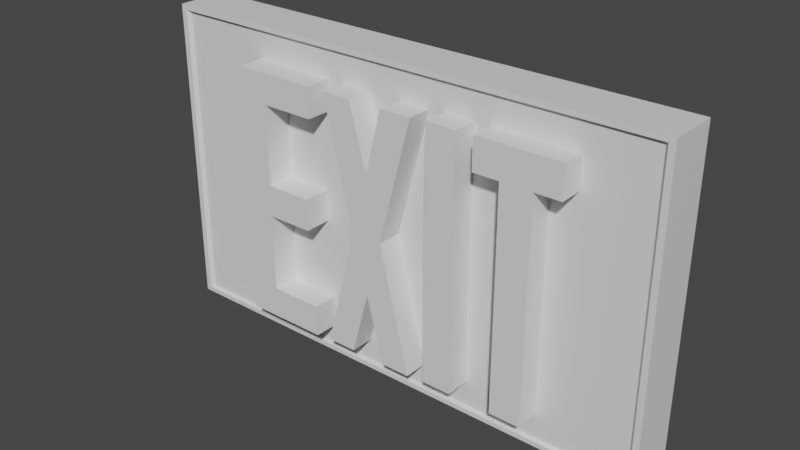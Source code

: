 # Source: exitSign.blend  (saved by Blender 3.5.10; exported with 4.5.12 LTS)
import bpy
from mathutils import Matrix  # noqa: F401  (used for matrix-valued properties, if any)

bpy.ops.wm.read_factory_settings(use_empty=True)
scene = bpy.context.scene
scene.name = 'Scene'

# ---- collections
col_collection = bpy.data.collections.new('Collection'); scene.collection.children.link(col_collection)

# ---- materials (node trees are filled in below, after node groups)
mat_letter_material = bpy.data.materials.new('Letter Material')
mat_letter_material.use_transparent_shadow = False
mat_sign_material = bpy.data.materials.new('Sign Material')
mat_sign_material.use_transparent_shadow = False

# ---- node groups
ng_auto_smooth = bpy.data.node_groups.new('Auto Smooth', 'GeometryNodeTree')
_s = ng_auto_smooth.interface.new_socket(name='Geometry', in_out='OUTPUT', socket_type='NodeSocketGeometry')
_s = ng_auto_smooth.interface.new_socket(name='Geometry', in_out='INPUT', socket_type='NodeSocketGeometry')
_s = ng_auto_smooth.interface.new_socket(name='Angle', in_out='INPUT', socket_type='NodeSocketFloat')
_s.subtype = 'ANGLE'
_s.min_value = 0.0
_s.max_value = 3.142
ng_auto_smooth.is_modifier = True
_N = ng_auto_smooth.nodes; _L = ng_auto_smooth.links
n0 = _N.new('NodeGroupOutput'); n0.name = 'Group Output'; n0.location = (480, -100)
n1 = _N.new('NodeGroupInput'); n1.name = 'Group Input'; n1.location = (-420, -300)
n2 = _N.new('NodeGroupInput'); n2.name = 'Group Input.001'; n2.location = (-60, -100)
n3 = _N.new('GeometryNodeSetShadeSmooth'); n3.name = 'Set Shade Smooth'; n3.location = (120, -100)
n3.domain = 'EDGE'
n4 = _N.new('GeometryNodeSetShadeSmooth'); n4.name = 'Set Shade Smooth.001'; n4.location = (300, -100)
n5 = _N.new('GeometryNodeInputMeshEdgeAngle'); n5.name = 'Edge Angle'; n5.location = (-420, -220)
n6 = _N.new('GeometryNodeInputEdgeSmooth'); n6.name = 'Is Edge Smooth'; n6.location = (-60, -160)
n7 = _N.new('GeometryNodeInputShadeSmooth'); n7.name = 'Is Face Smooth'; n7.location = (-240, -340)
n8 = _N.new('FunctionNodeBooleanMath'); n8.name = 'Boolean Math'; n8.location = (-60, -220)
n9 = _N.new('FunctionNodeCompare'); n9.name = 'Compare'; n9.location = (-240, -180)
n9.operation = 'LESS_EQUAL'
_L.new(n5.outputs[0], n9.inputs[0])
_L.new(n4.outputs[0], n0.inputs[0])
_L.new(n1.outputs[1], n9.inputs[1])
_L.new(n9.outputs[0], n8.inputs[0])
_L.new(n7.outputs[0], n8.inputs[1])
_L.new(n2.outputs[0], n3.inputs[0])
_L.new(n6.outputs[0], n3.inputs[1])
_L.new(n3.outputs[0], n4.inputs[0])
_L.new(n8.outputs[0], n3.inputs[2])
n0.is_active_output = True

# ---- material node trees
mat_letter_material.use_nodes = True; mat_letter_material.node_tree.nodes.clear()
_N = mat_letter_material.node_tree.nodes; _L = mat_letter_material.node_tree.links
n0 = _N.new('ShaderNodeBsdfPrincipled'); n0.name = 'Principled BSDF'; n0.location = (10, 300)
n0.distribution = 'GGX'
n0.subsurface_method = 'RANDOM_WALK_SKIN'
n0.inputs[3].default_value = 1.45
n0.inputs[27].default_value = (0.0, 0.0, 0.0, 1.0)
n0.inputs[28].default_value = 1.0
n1 = _N.new('ShaderNodeOutputMaterial'); n1.name = 'Material Output'; n1.location = (300, 300)
_L.new(n0.outputs[0], n1.inputs[0])
n1.is_active_output = True
mat_sign_material.use_nodes = True; mat_sign_material.node_tree.nodes.clear()
_N = mat_sign_material.node_tree.nodes; _L = mat_sign_material.node_tree.links
n0 = _N.new('ShaderNodeBsdfPrincipled'); n0.name = 'Principled BSDF'; n0.location = (10, 300)
n0.distribution = 'GGX'
n0.subsurface_method = 'RANDOM_WALK_SKIN'
n0.inputs[3].default_value = 1.45
n0.inputs[27].default_value = (0.0, 0.0, 0.0, 1.0)
n0.inputs[28].default_value = 1.0
n1 = _N.new('ShaderNodeOutputMaterial'); n1.name = 'Material Output'; n1.location = (300, 300)
_L.new(n0.outputs[0], n1.inputs[0])
n1.is_active_output = True

# ---- world
world_world = bpy.data.worlds.new('World'); scene.world = world_world
world_world.use_nodes = True; world_world.node_tree.nodes.clear()
_N = world_world.node_tree.nodes; _L = world_world.node_tree.links
n0 = _N.new('ShaderNodeOutputWorld'); n0.name = 'World Output'; n0.location = (300, 300)
n1 = _N.new('ShaderNodeBackground'); n1.name = 'Background'; n1.location = (10, 300)
n1.inputs[0].default_value = (0.05088, 0.05088, 0.05088, 1.0)
_L.new(n1.outputs[0], n0.inputs[0])
n0.is_active_output = True
world_world.color = (0.05088, 0.05088, 0.05088)
world_world.use_sun_shadow = False
world_world.sun_shadow_jitter_overblur = 0.0

# ---- meshes
me_cube = bpy.data.meshes.new('Cube')
me_cube.from_pydata([(1.0, 1.0, 1.15), (0.153, -0.4285, 0.9069), (0.4915, -0.4868, -0.8776), (0.2108, -0.4695, -0.8745), (0.4915, -0.4868, 0.915), (0.2108, -0.4695, 0.9119), (1.0, 1.0, -1.097), (0.6113, -0.4868, -0.8776), (-0.2169, -0.4285, 0.9069), (0.6113, -0.4868, 0.915), (-0.6035, -0.4182, -0.8819), (0.3272, -0.4695, -0.8745), (0.4915, -0.4868, 0.6902), (0.6113, -0.4868, 0.6902), (0.3272, -0.4695, 0.9119), (0.9637, -0.8628, 1.102), (0.7122, -0.4868, 0.915), (-0.6035, -0.4182, 0.913), (0.7122, -0.4868, 0.6902), (0.9637, -0.8628, -1.05), (-1.0, 1.0, 1.15), (-0.03194, -0.4285, 0.4519), (0.3906, -0.4868, 0.915), (-0.03307, -0.4285, 0.009274), (-1.0, 1.0, -1.097), (0.3906, -0.4868, 0.6902), (-0.4858, -0.4182, -0.8819), (0.03081, -0.4285, 0.9069), (-0.9637, -0.8628, 1.102), (-0.9637, -0.8628, -1.05), (-0.1013, -0.4285, 0.9069), (-0.4858, -0.4182, 0.913), (0.02526, -0.4285, 0.009924), (-1.0, -1.0, -1.097), (-1.0, -1.0, 1.15), (-0.09592, -0.4285, 0.00779), (-0.6035, -0.4182, 0.6999), (1.0, -1.0, 1.15), (0.1467, -0.4285, -0.8812), (-0.4858, -0.4182, 0.6999), (1.0, -1.0, -1.097), (-0.2202, -0.4285, -0.8794), (-0.6035, -0.4182, 0.1279), (-0.9768, -1.0, -1.063), (-0.1035, -0.4285, -0.8794), (-0.4858, -0.4182, 0.1279), (-0.9768, -1.0, 1.115), (0.03324, -0.4285, -0.8812), (0.9768, -1.0, 1.115), (0.9768, -1.0, -1.063), (-0.6035, -0.4182, -0.09652), (-0.03512, -0.4285, -0.4069), (-0.4858, -0.4182, -0.09652), (-0.6035, -0.4182, -0.6575), (-0.4858, -0.4182, -0.6575), (-0.2774, -0.4182, 0.913), (-0.2774, -0.4182, 0.6999), (-0.3043, -0.4182, 0.1279), (-0.3043, -0.4182, -0.09652), (-0.274, -0.4182, -0.8819), (-0.274, -0.4182, -0.6575), (-0.6035, -0.8628, 0.6999), (-0.4858, -0.8628, 0.6999), (-0.6035, -0.8628, 0.913), (-0.2774, -0.8628, 0.913), (-0.2774, -0.8628, 0.6999), (-0.4858, -0.8628, 0.913), (-0.6035, -0.8628, -0.8819), (-0.6035, -0.8628, -0.6575), (-0.6035, -0.8628, -0.09652), (-0.4858, -0.8628, -0.8819), (-0.4858, -0.8628, -0.6575), (-0.6035, -0.8628, 0.1279), (-0.4858, -0.8628, -0.09652), (-0.4858, -0.8628, 0.1279), (-0.274, -0.8628, -0.8819), (-0.274, -0.8628, -0.6575), (-0.3043, -0.8628, -0.09652), (-0.3043, -0.8628, 0.1279), (-0.2169, -0.8628, 0.9069), (-0.09592, -0.8628, 0.00779), (-0.1013, -0.8628, 0.9069), (0.153, -0.8628, 0.9069), (0.02526, -0.8628, 0.009924), (-0.03194, -0.8628, 0.4519), (0.03081, -0.8628, 0.9069), (-0.03512, -0.8628, -0.4069), (-0.2202, -0.8628, -0.8794), (-0.1035, -0.8628, -0.8794), (0.1467, -0.8628, -0.8812), (0.03324, -0.8628, -0.8812), (0.3272, -0.8628, -0.8745), (0.2108, -0.8628, -0.8745), (0.2108, -0.8628, 0.9119), (0.3272, -0.8628, 0.9119), (0.3906, -0.8628, 0.6902), (0.6113, -0.8628, -0.8776), (0.4915, -0.8628, -0.8776), (0.3906, -0.8628, 0.915), (0.4915, -0.8628, 0.6902), (0.4915, -0.8628, 0.915), (0.6113, -0.8628, 0.6902), (0.6113, -0.8628, 0.915), (0.7122, -0.8628, 0.6902), (0.7122, -0.8628, 0.915)], [], [(0, 20, 34, 37), (61, 63, 28, 29, 67, 68, 69, 72), (93, 82, 83, 89, 92), (101, 96, 19, 15, 104, 103), (98, 94, 91, 97, 99, 95), (80, 79, 64, 65, 62, 74, 78, 77, 73, 71, 76, 75, 87), (33, 34, 20, 24), (24, 6, 40, 33), (6, 0, 37, 40), (24, 20, 0, 6), (43, 46, 34, 33), (48, 49, 40, 37), (46, 48, 37, 34), (49, 43, 33, 40), (29, 28, 46, 43), (15, 19, 49, 48), (28, 15, 48, 46), (19, 29, 43, 49), (36, 17, 63, 61), (36, 39, 31, 17), (39, 56, 55, 31), (70, 26, 10, 67), (63, 17, 31, 66), (39, 45, 74, 62), (42, 45, 39, 36), (42, 36, 61, 72), (50, 42, 72, 69), (50, 52, 45, 42), (52, 54, 71, 73), (53, 54, 52, 50), (53, 50, 69, 68), (10, 53, 68, 67), (10, 26, 54, 53), (26, 59, 60, 54), (55, 56, 65, 64), (66, 31, 55, 64), (65, 56, 39, 62), (57, 58, 77, 78), (74, 45, 57, 78), (77, 58, 52, 73), (52, 58, 57, 45), (60, 59, 75, 76), (71, 54, 60, 76), (75, 59, 26, 70), (83, 32, 38, 89), (21, 84, 81, 30), (79, 8, 30, 81), (89, 38, 47, 90), (85, 84, 21, 27), (85, 27, 1, 82), (51, 86, 90, 47), (88, 44, 41, 87), (32, 83, 82, 1), (87, 41, 35, 80), (88, 44, 51, 86), (27, 21, 23, 32, 1), (21, 30, 8, 35, 23), (44, 51, 23, 35, 41), (47, 38, 32, 23, 51), (92, 89, 90, 86, 88, 87, 75, 70, 67, 29, 19, 96, 97, 91), (3, 5, 93, 92), (3, 11, 14, 5), (14, 11, 91, 94), (91, 11, 3, 92), (93, 5, 14, 94), (12, 13, 9, 4), (13, 18, 16, 9), (96, 7, 2, 97), (100, 4, 9, 102), (13, 7, 96, 101), (2, 7, 13, 12), (2, 12, 99, 97), (16, 18, 103, 104), (102, 9, 16, 104), (103, 18, 13, 101), (95, 25, 22, 98), (99, 12, 25, 95), (98, 22, 4, 100), (4, 22, 25, 12), (63, 66, 64, 79, 81, 84, 85, 82, 94, 98, 100, 102, 104, 15, 28), (35, 8, 79, 80)])
me_cube.polygons.foreach_set('use_smooth', [1, 1, 1, 0, 1, 1, 1, 1, 1, 1, 1, 1, 1, 1, 1, 1, 1, 1, 0, 0, 0, 0, 0, 0, 0, 0, 0, 0, 0, 0, 0, 0, 0, 0, 0, 0, 0, 0, 0, 0, 0, 0, 0, 0, 0, 0, 0, 0, 0, 0, 0, 0, 0, 0, 0, 0, 0, 0, 0, 0, 0, 0, 0, 0, 0, 0, 0, 0, 0, 0, 0, 0, 0, 0, 0, 0, 0, 0, 0, 1, 0])
_uv = me_cube.uv_layers.new(name='UVMap')
_uv.uv.foreach_set('vector', [0.5945, 0.334, 0.8903, 0.334, 0.8903, 0.6298, 0.5945, 0.6298, 0.8914, 0.06003, 0.8914, 0.02851, 0.9447, 0.0005676, 0.9447, 0.3188, 0.8914, 0.294, 0.8914, 0.2608, 0.8914, 0.1778, 0.8914, 0.1446, 0.8823, 0.8962, 0.8737, 0.8954, 0.8548, 0.7628, 0.8728, 0.631, 0.8823, 0.632, 0.8914, 0.5913, 0.8914, 0.3595, 0.9435, 0.334, 0.9435, 0.6522, 0.9063, 0.6246, 0.9063, 0.5913, 0.9662, 0.9185, 0.9568, 0.9181, 0.9568, 0.6538, 0.9811, 0.6534, 0.9811, 0.8853, 0.9662, 0.8853, 0.1192, 0.8014, 0.1371, 0.6684, 0.146, 0.6675, 0.146, 0.699, 0.1768, 0.699, 0.1768, 0.7836, 0.15, 0.7836, 0.15, 0.8168, 0.1768, 0.8168, 0.1768, 0.8998, 0.1455, 0.8998, 0.1455, 0.9329, 0.1376, 0.9326, 0.2964, 0.0005676, 0.2964, 0.3329, 0.0005676, 0.3329, 0.0005676, 0.0005676, 0.5945, 0.0005676, 0.8903, 0.0005676, 0.8903, 0.2964, 0.5945, 0.2964, 0.5933, 0.0005676, 0.5933, 0.3329, 0.2975, 0.3329, 0.2975, 0.0005676, 0.0005676, 0.6663, 0.0005676, 0.334, 0.2964, 0.334, 0.2964, 0.6663, 0.301, 0.3391, 0.301, 0.6612, 0.2975, 0.6663, 0.2975, 0.334, 0.5899, 0.6612, 0.5899, 0.3391, 0.5933, 0.334, 0.5933, 0.6663, 0.301, 0.6612, 0.5899, 0.6612, 0.5933, 0.6663, 0.2975, 0.6663, 0.5899, 0.3391, 0.301, 0.3391, 0.2975, 0.334, 0.5933, 0.334, 0.9458, 0.3207, 0.9458, 0.002507, 0.9662, 0.0005676, 0.9662, 0.3227, 0.9458, 0.644, 0.9458, 0.3257, 0.9662, 0.3238, 0.9662, 0.6459, 0.9877, 0.002507, 0.9877, 0.2876, 0.9673, 0.2895, 0.9673, 0.0005676, 0.9673, 0.5776, 0.9673, 0.2926, 0.9877, 0.2906, 0.9877, 0.5796, 0.8537, 0.8649, 0.8537, 0.8964, 0.7879, 0.8964, 0.7879, 0.8649, 0.2826, 0.699, 0.2651, 0.699, 0.2651, 0.6675, 0.2826, 0.6675, 0.2651, 0.699, 0.2343, 0.699, 0.2343, 0.6675, 0.2651, 0.6675, 0.6258, 0.9829, 0.6258, 0.9172, 0.6432, 0.9172, 0.6432, 0.9829, 0.7386, 0.9829, 0.7386, 0.9172, 0.756, 0.9172, 0.756, 0.9829, 0.8548, 0.9819, 0.8548, 0.8973, 0.9206, 0.8973, 0.9206, 0.9819, 0.2826, 0.7836, 0.2651, 0.7836, 0.2651, 0.699, 0.2826, 0.699, 0.8537, 0.7803, 0.8537, 0.8649, 0.7879, 0.8649, 0.7879, 0.7803, 0.8537, 0.7471, 0.8537, 0.7803, 0.7879, 0.7803, 0.7879, 0.7471, 0.2826, 0.8168, 0.2651, 0.8168, 0.2651, 0.7836, 0.2826, 0.7836, 0.8834, 0.8962, 0.8834, 0.8132, 0.9492, 0.8132, 0.9492, 0.8962, 0.2826, 0.8998, 0.2651, 0.8998, 0.2651, 0.8168, 0.2826, 0.8168, 0.8537, 0.6642, 0.8537, 0.7471, 0.7879, 0.7471, 0.7879, 0.6642, 0.8537, 0.631, 0.8537, 0.6642, 0.7879, 0.6642, 0.7879, 0.631, 0.2826, 0.9329, 0.2651, 0.9329, 0.2651, 0.8998, 0.2826, 0.8998, 0.2651, 0.9329, 0.2338, 0.9329, 0.2338, 0.8998, 0.2651, 0.8998, 0.6443, 0.9172, 0.6758, 0.9172, 0.6758, 0.9829, 0.6443, 0.9829, 0.756, 0.9829, 0.756, 0.9172, 0.7868, 0.9172, 0.7868, 0.9829, 0.9673, 0.6465, 0.9673, 0.5807, 0.9982, 0.5807, 0.9982, 0.6465, 0.9217, 0.8973, 0.9549, 0.8973, 0.9549, 0.9631, 0.9217, 0.9631, 0.178, 0.9989, 0.178, 0.9331, 0.2048, 0.9331, 0.2048, 0.9989, 0.1105, 0.9328, 0.1105, 0.9986, 0.08365, 0.9986, 0.08365, 0.9328, 0.2651, 0.8168, 0.2383, 0.8168, 0.2383, 0.7836, 0.2651, 0.7836, 0.3491, 0.9005, 0.3822, 0.9005, 0.3822, 0.9662, 0.3491, 0.9662, 0.9881, 0.9197, 0.9881, 0.9854, 0.9568, 0.9854, 0.9568, 0.9197, 0.5945, 0.9829, 0.5945, 0.9172, 0.6258, 0.9172, 0.6258, 0.9829, 0.5755, 0.9356, 0.5112, 0.9356, 0.5112, 0.8026, 0.5755, 0.8026, 0.5101, 0.8709, 0.4459, 0.8709, 0.4459, 0.8028, 0.5101, 0.8028, 0.4156, 0.998, 0.4156, 0.9337, 0.4327, 0.9337, 0.4327, 0.998, 0.136, 0.9341, 0.136, 0.9983, 0.1192, 0.9983, 0.1192, 0.9341, 0.4459, 0.9399, 0.4459, 0.872, 0.5101, 0.872, 0.5101, 0.9399, 0.224, 0.9331, 0.224, 0.9973, 0.206, 0.9973, 0.206, 0.9331, 0.7879, 0.8976, 0.8522, 0.8976, 0.8522, 0.9685, 0.7879, 0.9685, 0.4145, 0.9337, 0.4145, 0.998, 0.3972, 0.998, 0.3972, 0.9337, 0.5755, 0.8015, 0.5112, 0.8015, 0.5112, 0.6675, 0.5755, 0.6675, 0.9556, 0.7859, 0.8914, 0.7859, 0.8914, 0.6534, 0.9556, 0.6534, 0.3479, 0.9711, 0.2837, 0.9711, 0.2837, 0.9005, 0.3479, 0.9005, 0.196, 0.6675, 0.2052, 0.7348, 0.2052, 0.8003, 0.1966, 0.8002, 0.178, 0.6675, 0.2052, 0.7348, 0.2156, 0.6675, 0.2327, 0.6676, 0.2145, 0.8005, 0.2052, 0.8003, 0.2154, 0.9317, 0.2054, 0.8618, 0.2052, 0.8003, 0.2145, 0.8005, 0.2327, 0.9318, 0.1952, 0.932, 0.1784, 0.9319, 0.1966, 0.8002, 0.2052, 0.8003, 0.2054, 0.8618, 0.7609, 0.8047, 0.7619, 0.7952, 0.7619, 0.7784, 0.6917, 0.7683, 0.7616, 0.7582, 0.7616, 0.7409, 0.762, 0.733, 0.762, 0.7016, 0.762, 0.6842, 0.7868, 0.631, 0.7868, 0.916, 0.7614, 0.8639, 0.7614, 0.8462, 0.7609, 0.8219, 0.118, 0.6675, 0.118, 0.9317, 0.05987, 0.9317, 0.05987, 0.6675, 0.9994, 0.9176, 0.9822, 0.9176, 0.9822, 0.6534, 0.9994, 0.6534, 0.0005676, 0.9317, 0.0005676, 0.6675, 0.05873, 0.6675, 0.05873, 0.9317, 0.1554, 0.9922, 0.1554, 0.9341, 0.1727, 0.9341, 0.1727, 0.9922, 0.1543, 0.9341, 0.1543, 0.9922, 0.1371, 0.9922, 0.1371, 0.9341, 0.4121, 0.8993, 0.4298, 0.8993, 0.4298, 0.9326, 0.4121, 0.9326, 0.4298, 0.8993, 0.4447, 0.8993, 0.4447, 0.9326, 0.4298, 0.9326, 0.2338, 0.9897, 0.2338, 0.9341, 0.2515, 0.9341, 0.2515, 0.9897, 0.01549, 0.9884, 0.01549, 0.9328, 0.0332, 0.9328, 0.0332, 0.9884, 0.3393, 0.6675, 0.3393, 0.8993, 0.2837, 0.8993, 0.2837, 0.6675, 0.4121, 0.6675, 0.4298, 0.6675, 0.4298, 0.8993, 0.4121, 0.8993, 0.3404, 0.8993, 0.3404, 0.6675, 0.3961, 0.6675, 0.3961, 0.8993, 0.6893, 0.9172, 0.7225, 0.9172, 0.7225, 0.9728, 0.6893, 0.9728, 0.0332, 0.9884, 0.0332, 0.9328, 0.04812, 0.9328, 0.04812, 0.9884, 0.7225, 0.9728, 0.7225, 0.9172, 0.7374, 0.9172, 0.7374, 0.9728, 0.04926, 0.9884, 0.04926, 0.9328, 0.08251, 0.9328, 0.08251, 0.9884, 0.5915, 0.6675, 0.5915, 0.7231, 0.5766, 0.7231, 0.5766, 0.6675, 0.0005676, 0.9884, 0.0005676, 0.9328, 0.01549, 0.9328, 0.01549, 0.9884, 0.4121, 0.9326, 0.3972, 0.9326, 0.3972, 0.8993, 0.4121, 0.8993, 0.6627, 0.8628, 0.6627, 0.8454, 0.6627, 0.8145, 0.6618, 0.8056, 0.6618, 0.7885, 0.5945, 0.7782, 0.6618, 0.7689, 0.6618, 0.7509, 0.6625, 0.7251, 0.663, 0.7157, 0.663, 0.7008, 0.663, 0.6831, 0.663, 0.6682, 0.6906, 0.631, 0.6906, 0.916, 0.4459, 0.8016, 0.4459, 0.6675, 0.5101, 0.6675, 0.5101, 0.8016])
me_cube.materials.append(None)
me_cube.use_mirror_vertex_groups = False
me_cube.update()
me_cube_008 = bpy.data.meshes.new('Cube.008')
me_cube_008.from_pydata([(-1.0, -3.02, -3.692), (-1.0, -3.02, 3.42), (-1.0, -0.6479, -3.692), (-1.0, -0.6479, 3.42), (-0.1359, -3.02, -3.692), (-0.1359, -3.02, 3.42), (-0.1359, -0.6479, -3.692), (-0.1359, -0.6479, 3.42), (-1.0, -3.02, 2.576), (-1.0, -0.6479, 2.576), (-0.1359, -0.6479, 2.576), (-0.1359, -3.02, 2.576), (-1.0, -0.6479, 0.3091), (-0.1359, -0.6479, 0.3091), (-0.1359, -3.02, 0.3091), (-1.0, -3.02, 0.3091), (-1.0, -0.6479, -0.58), (-0.1359, -0.6479, -0.58), (-0.1359, -3.02, -0.58), (-1.0, -3.02, -0.58), (-1.0, -0.6479, -2.803), (-0.1359, -0.6479, -2.803), (-0.1359, -3.02, -2.803), (-1.0, -3.02, -2.803), (1.395, -3.02, 3.42), (1.395, -0.6479, 3.42), (1.395, -0.6479, 2.576), (1.395, -3.02, 2.576), (1.198, -0.6479, 0.3091), (1.198, -3.02, 0.3091), (1.198, -0.6479, -0.58), (1.198, -3.02, -0.58), (1.42, -3.02, -3.692), (1.42, -0.6479, -3.692), (1.42, -0.6479, -2.803), (1.42, -3.02, -2.803)], [], [(8, 1, 3, 9), (9, 3, 7, 10), (10, 7, 25, 26), (11, 5, 1, 8), (2, 6, 4, 0), (7, 3, 1, 5), (14, 11, 8, 15), (13, 10, 11, 14), (12, 9, 10, 13), (15, 8, 9, 12), (19, 15, 12, 16), (16, 12, 13, 17), (14, 18, 31, 29), (18, 14, 15, 19), (22, 18, 19, 23), (21, 17, 18, 22), (20, 16, 17, 21), (23, 19, 16, 20), (0, 23, 20, 2), (2, 20, 21, 6), (6, 21, 34, 33), (4, 22, 23, 0), (26, 25, 24, 27), (7, 5, 24, 25), (11, 10, 26, 27), (5, 11, 27, 24), (30, 28, 29, 31), (13, 14, 29, 28), (18, 17, 30, 31), (17, 13, 28, 30), (33, 34, 35, 32), (22, 4, 32, 35), (21, 22, 35, 34), (4, 6, 33, 32)])
_uv = me_cube_008.uv_layers.new(name='UVMap')
_uv.uv.foreach_set('vector', [0.5772, 0.0, 0.625, 0.0, 0.625, 0.25, 0.5772, 0.25, 0.5772, 0.25, 0.625, 0.25, 0.625, 0.5, 0.5772, 0.5, 0.5772, 0.5, 0.625, 0.5, 0.625, 0.5, 0.5772, 0.5, 0.5772, 0.75, 0.625, 0.75, 0.625, 1.0, 0.5772, 1.0, 0.125, 0.5, 0.375, 0.5, 0.375, 0.75, 0.125, 0.75, 0.625, 0.5, 0.875, 0.5, 0.875, 0.75, 0.625, 0.75, 0.5041, 0.75, 0.5772, 0.75, 0.5772, 1.0, 0.5041, 1.0, 0.5041, 0.5, 0.5772, 0.5, 0.5772, 0.75, 0.5041, 0.75, 0.5041, 0.25, 0.5772, 0.25, 0.5772, 0.5, 0.5041, 0.5, 0.5041, 0.0, 0.5772, 0.0, 0.5772, 0.25, 0.5041, 0.25, 0.4754, 0.0, 0.5041, 0.0, 0.5041, 0.25, 0.4754, 0.25, 0.4754, 0.25, 0.5041, 0.25, 0.5041, 0.5, 0.4754, 0.5, 0.5041, 0.75, 0.4754, 0.75, 0.4754, 0.75, 0.5041, 0.75, 0.4754, 0.75, 0.5041, 0.75, 0.5041, 1.0, 0.4754, 1.0, 0.4037, 0.75, 0.4754, 0.75, 0.4754, 1.0, 0.4037, 1.0, 0.4037, 0.5, 0.4754, 0.5, 0.4754, 0.75, 0.4037, 0.75, 0.4037, 0.25, 0.4754, 0.25, 0.4754, 0.5, 0.4037, 0.5, 0.4037, 0.0, 0.4754, 0.0, 0.4754, 0.25, 0.4037, 0.25, 0.375, 0.0, 0.4037, 0.0, 0.4037, 0.25, 0.375, 0.25, 0.375, 0.25, 0.4037, 0.25, 0.4037, 0.5, 0.375, 0.5, 0.375, 0.5, 0.4037, 0.5, 0.4037, 0.5, 0.375, 0.5, 0.375, 0.75, 0.4037, 0.75, 0.4037, 1.0, 0.375, 1.0, 0.5772, 0.5, 0.625, 0.5, 0.625, 0.75, 0.5772, 0.75, 0.625, 0.5, 0.625, 0.75, 0.625, 0.75, 0.625, 0.5, 0.5772, 0.75, 0.5772, 0.5, 0.5772, 0.5, 0.5772, 0.75, 0.625, 0.75, 0.5772, 0.75, 0.5772, 0.75, 0.625, 0.75, 0.4754, 0.5, 0.5041, 0.5, 0.5041, 0.75, 0.4754, 0.75, 0.5041, 0.5, 0.5041, 0.75, 0.5041, 0.75, 0.5041, 0.5, 0.4754, 0.75, 0.4754, 0.5, 0.4754, 0.5, 0.4754, 0.75, 0.4754, 0.5, 0.5041, 0.5, 0.5041, 0.5, 0.4754, 0.5, 0.375, 0.5, 0.4037, 0.5, 0.4037, 0.75, 0.375, 0.75, 0.4037, 0.75, 0.375, 0.75, 0.375, 0.75, 0.4037, 0.75, 0.4037, 0.5, 0.4037, 0.75, 0.4037, 0.75, 0.4037, 0.5, 0.375, 0.75, 0.375, 0.5, 0.375, 0.5, 0.375, 0.75])
me_cube_008.materials.append(mat_letter_material)
me_cube_008.update()
me_cube_006 = bpy.data.meshes.new('Cube.006')
me_cube_006.from_pydata([(-1.0, -3.079, -8.508), (-1.0, -3.079, 8.046), (-1.0, -0.7904, -8.508), (-1.0, -0.7904, 8.046), (1.0, -3.079, -8.508), (1.0, -3.079, 8.046), (1.0, -0.7904, -8.508), (1.0, -0.7904, 8.046)], [], [(0, 1, 3, 2), (2, 3, 7, 6), (6, 7, 5, 4), (4, 5, 1, 0), (2, 6, 4, 0), (7, 3, 1, 5)])
_uv = me_cube_006.uv_layers.new(name='UVMap')
_uv.uv.foreach_set('vector', [0.375, 0.0, 0.625, 0.0, 0.625, 0.25, 0.375, 0.25, 0.375, 0.25, 0.625, 0.25, 0.625, 0.5, 0.375, 0.5, 0.375, 0.5, 0.625, 0.5, 0.625, 0.75, 0.375, 0.75, 0.375, 0.75, 0.625, 0.75, 0.625, 1.0, 0.375, 1.0, 0.125, 0.5, 0.375, 0.5, 0.375, 0.75, 0.125, 0.75, 0.625, 0.5, 0.875, 0.5, 0.875, 0.75, 0.625, 0.75])
me_cube_006.materials.append(mat_letter_material)
me_cube_006.update()
me_cube_009 = bpy.data.meshes.new('Cube.009')
me_cube_009.from_pydata([(1.0, 1.0, 1.15), (1.0, 1.0, -1.097), (0.9637, -0.8628, 1.102), (0.9637, -0.8628, -1.05), (-1.0, 1.0, 1.15), (-1.0, 1.0, -1.097), (-0.9637, -0.8628, 1.102), (-0.9637, -0.8628, -1.05), (-1.0, -1.0, -1.097), (-1.0, -1.0, 1.15), (1.0, -1.0, 1.15), (1.0, -1.0, -1.097), (-0.9768, -1.0, -1.063), (-0.9768, -1.0, 1.115), (0.9768, -1.0, 1.115), (0.9768, -1.0, -1.063)], [], [(0, 4, 9, 10), (3, 2, 6, 7), (8, 9, 4, 5), (5, 1, 11, 8), (1, 0, 10, 11), (5, 4, 0, 1), (12, 13, 9, 8), (14, 15, 11, 10), (13, 14, 10, 9), (15, 12, 8, 11), (7, 6, 13, 12), (2, 3, 15, 14), (6, 2, 14, 13), (3, 7, 12, 15)])
me_cube_009.polygons.foreach_set('use_smooth', [True] * 14)
_uv = me_cube_009.uv_layers.new(name='UVMap')
_uv.uv.foreach_set('vector', [0.625, 0.5, 0.875, 0.5, 0.875, 0.75, 0.625, 0.75, 0.3787, 0.7542, 0.6213, 0.7542, 0.6213, 0.9958, 0.3787, 0.9958, 0.375, 0.0, 0.625, 0.0, 0.625, 0.25, 0.375, 0.25, 0.125, 0.5, 0.375, 0.5, 0.375, 0.75, 0.125, 0.75, 0.375, 0.5, 0.625, 0.5, 0.625, 0.75, 0.375, 0.75, 0.375, 0.25, 0.625, 0.25, 0.625, 0.5, 0.375, 0.5, 0.3773, 0.9975, 0.6227, 0.9975, 0.625, 1.0, 0.375, 1.0, 0.6227, 0.7525, 0.3773, 0.7525, 0.375, 0.75, 0.625, 0.75, 0.6227, 0.9975, 0.6227, 0.7525, 0.625, 0.75, 0.625, 1.0, 0.3773, 0.7525, 0.3773, 0.9975, 0.375, 1.0, 0.375, 0.75, 0.3787, 0.9958, 0.6213, 0.9958, 0.6227, 0.9975, 0.3773, 0.9975, 0.6213, 0.7542, 0.3787, 0.7542, 0.3773, 0.7525, 0.6227, 0.7525, 0.6213, 0.9958, 0.6213, 0.7542, 0.6227, 0.7525, 0.6227, 0.9975, 0.3787, 0.7542, 0.3787, 0.9958, 0.3773, 0.9975, 0.3773, 0.7525])
me_cube_009.materials.append(mat_sign_material)
me_cube_009.use_mirror_vertex_groups = False
me_cube_009.update()
me_cube_003 = bpy.data.meshes.new('Cube.003')
me_cube_003.from_pydata([(-1.0, -2.965, -8.018), (-1.0, -2.965, 8.13), (-1.0, -0.7966, -8.018), (-1.0, -0.7966, 8.13), (1.0, -2.965, -8.018), (1.0, -2.965, 8.13), (1.0, -0.7966, -8.018), (1.0, -0.7966, 8.13), (-1.0, -2.965, 6.105), (-1.0, -0.7966, 6.105), (1.0, -0.7966, 6.105), (1.0, -2.965, 6.105), (2.684, -2.965, 8.13), (2.684, -0.7966, 8.13), (2.684, -0.7966, 6.105), (2.684, -2.965, 6.105), (-2.684, -2.965, 8.13), (-2.684, -0.7966, 8.13), (-2.684, -2.965, 6.105), (-2.684, -0.7966, 6.105)], [], [(8, 1, 16, 18), (9, 3, 7, 10), (10, 7, 13, 14), (11, 5, 1, 8), (2, 6, 4, 0), (7, 3, 1, 5), (4, 11, 8, 0), (6, 10, 11, 4), (2, 9, 10, 6), (0, 8, 9, 2), (14, 13, 12, 15), (7, 5, 12, 13), (11, 10, 14, 15), (5, 11, 15, 12), (18, 16, 17, 19), (9, 8, 18, 19), (1, 3, 17, 16), (3, 9, 19, 17)])
_uv = me_cube_003.uv_layers.new(name='UVMap')
_uv.uv.foreach_set('vector', [0.5944, 1.0, 0.625, 1.0, 0.625, 1.0, 0.5944, 1.0, 0.5944, 0.25, 0.625, 0.25, 0.625, 0.5, 0.5944, 0.5, 0.5944, 0.5, 0.625, 0.5, 0.625, 0.5, 0.5944, 0.5, 0.5944, 0.75, 0.625, 0.75, 0.625, 1.0, 0.5944, 1.0, 0.125, 0.5, 0.375, 0.5, 0.375, 0.75, 0.125, 0.75, 0.625, 0.5, 0.875, 0.5, 0.875, 0.75, 0.625, 0.75, 0.375, 0.75, 0.5944, 0.75, 0.5944, 1.0, 0.375, 1.0, 0.375, 0.5, 0.5944, 0.5, 0.5944, 0.75, 0.375, 0.75, 0.375, 0.25, 0.5944, 0.25, 0.5944, 0.5, 0.375, 0.5, 0.375, 0.0, 0.5944, 0.0, 0.5944, 0.25, 0.375, 0.25, 0.5944, 0.5, 0.625, 0.5, 0.625, 0.75, 0.5944, 0.75, 0.625, 0.5, 0.625, 0.75, 0.625, 0.75, 0.625, 0.5, 0.5944, 0.75, 0.5944, 0.5, 0.5944, 0.5, 0.5944, 0.75, 0.625, 0.75, 0.5944, 0.75, 0.5944, 0.75, 0.625, 0.75, 0.5944, 0.0, 0.625, 0.0, 0.625, 0.25, 0.5944, 0.25, 0.5944, 0.25, 0.5944, 0.0, 0.5944, 0.0, 0.5944, 0.25, 0.875, 0.75, 0.875, 0.5, 0.875, 0.5, 0.875, 0.75, 0.625, 0.25, 0.5944, 0.25, 0.5944, 0.25, 0.625, 0.25])
me_cube_003.materials.append(mat_letter_material)
me_cube_003.update()
me_cube_007 = bpy.data.meshes.new('Cube.007')
me_cube_007.from_pydata([(-1.511, 0.4148, -4.832), (-1.511, 0.6479, -4.832), (2.142, 0.4148, -4.832), (2.142, 0.6479, -4.832), (0.3155, 0.6479, -2.408), (0.3266, 0.6479, -0.04942), (0.3155, 0.4148, -2.408), (0.3266, 0.4148, -0.04942), (-0.3043, 0.6479, -4.832), (-0.3043, 0.4148, -4.832), (1.001, 0.4148, -4.832), (1.001, 0.6479, -4.832), (-0.2495, 0.4148, -0.05288), (-0.2495, 0.6479, -0.05288), (0.9474, 0.4148, -0.04151), (0.9474, 0.6479, -0.04151), (-1.449, 0.4148, 4.695), (-1.449, 0.6479, 4.695), (2.175, 0.4148, 4.685), (2.175, 0.6479, 4.685), (1.022, 0.4148, 4.685), (1.022, 0.6479, 4.685), (-0.3283, 0.4148, 4.695), (-0.3283, 0.6479, 4.695), (0.3469, 0.4148, 2.168), (0.3469, 0.6479, 2.168), (-1.511, 1.81, -4.832), (2.142, 1.81, -4.832), (0.3155, 1.81, -2.408), (0.3266, 1.81, -0.04942), (-0.3043, 1.81, -4.832), (1.001, 1.81, -4.832), (-0.2495, 1.81, -0.05288), (0.9474, 1.81, -0.04151), (-1.449, 1.81, 4.695), (2.175, 1.81, 4.685), (1.022, 1.81, 4.685), (-0.3283, 1.81, 4.695), (0.3469, 1.81, 2.168)], [(5, 7)], [(11, 3, 2, 10), (8, 4, 6, 9), (1, 8, 9, 0), (4, 11, 10, 6), (12, 13, 17, 16), (15, 14, 18, 19), (19, 18, 20, 21), (16, 17, 23, 22), (22, 23, 25, 24), (15, 3, 27, 33), (1, 0, 12, 13), (9, 6, 7, 12, 0), (2, 14, 7, 6, 10), (2, 3, 15, 14), (21, 19, 35, 36), (13, 17, 34, 32), (7, 14, 18, 20, 24), (12, 7, 24, 22, 16), (17, 23, 37, 34), (26, 32, 29, 28, 30), (29, 32, 34, 37, 38), (33, 29, 38, 36, 35), (28, 29, 33, 27, 31), (4, 8, 30, 28), (19, 15, 33, 35), (1, 13, 32, 26), (3, 11, 31, 27), (23, 25, 38, 37), (11, 4, 28, 31), (25, 21, 36, 38), (8, 1, 26, 30)])
_uv = me_cube_007.uv_layers.new(name='UVMap')
_uv.uv.foreach_set('vector', [0.2969, 0.5, 0.375, 0.5, 0.375, 0.75, 0.2969, 0.75, 0.2076, 0.5, 0.25, 0.5, 0.25, 0.75, 0.2076, 0.75, 0.125, 0.5, 0.2076, 0.5, 0.2076, 0.75, 0.125, 0.75, 0.25, 0.5, 0.2969, 0.5, 0.2969, 0.75, 0.25, 0.75, 0.0, 0.0, 0.0, 0.0, 0.0, 0.0, 0.0, 0.0, 0.0, 0.0, 0.0, 0.0, 0.0, 0.0, 0.0, 0.0, 0.0, 0.0, 0.0, 0.0, 0.0, 0.0, 0.0, 0.0, 0.0, 0.0, 0.0, 0.0, 0.0, 0.0, 0.0, 0.0, 0.0, 0.0, 0.0, 0.0, 0.0, 0.0, 0.0, 0.0, 0.0, 0.0, 0.375, 0.5, 0.375, 0.5, 0.0, 0.0, 0.125, 0.5, 0.125, 0.75, 0.0, 0.0, 0.0, 0.0, 0.2076, 0.75, 0.25, 0.75, 0.0, 0.0, 0.0, 0.0, 0.125, 0.75, 0.375, 0.75, 0.0, 0.0, 0.0, 0.0, 0.25, 0.75, 0.2969, 0.75, 0.375, 0.75, 0.375, 0.5, 0.0, 0.0, 0.0, 0.0, 0.0, 0.0, 0.0, 0.0, 0.0, 0.0, 0.0, 0.0, 0.0, 0.0, 0.0, 0.0, 0.0, 0.0, 0.0, 0.0, 0.0, 0.0, 0.0, 0.0, 0.0, 0.0, 0.0, 0.0, 0.0, 0.0, 0.0, 0.0, 0.0, 0.0, 0.0, 0.0, 0.0, 0.0, 0.0, 0.0, 0.0, 0.0, 0.0, 0.0, 0.0, 0.0, 0.0, 0.0, 0.125, 0.5, 0.0, 0.0, 0.0, 0.0, 0.25, 0.5, 0.2076, 0.5, 0.0, 0.0, 0.0, 0.0, 0.0, 0.0, 0.0, 0.0, 0.0, 0.0, 0.0, 0.0, 0.0, 0.0, 0.0, 0.0, 0.0, 0.0, 0.0, 0.0, 0.25, 0.5, 0.0, 0.0, 0.0, 0.0, 0.375, 0.5, 0.2969, 0.5, 0.25, 0.5, 0.2076, 0.5, 0.2076, 0.5, 0.25, 0.5, 0.0, 0.0, 0.0, 0.0, 0.0, 0.0, 0.0, 0.0, 0.125, 0.5, 0.0, 0.0, 0.0, 0.0, 0.125, 0.5, 0.375, 0.5, 0.2969, 0.5, 0.2969, 0.5, 0.375, 0.5, 0.0, 0.0, 0.0, 0.0, 0.0, 0.0, 0.0, 0.0, 0.2969, 0.5, 0.25, 0.5, 0.25, 0.5, 0.2969, 0.5, 0.0, 0.0, 0.0, 0.0, 0.0, 0.0, 0.0, 0.0, 0.2076, 0.5, 0.125, 0.5, 0.125, 0.5, 0.2076, 0.5])
me_cube_007.materials.append(mat_letter_material)
me_cube_007.update()

# ---- objects
ob_x_sign_boolean_applied = bpy.data.objects.new('X_Sign_Boolean_Applied', me_cube)
ob_e = bpy.data.objects.new('E', me_cube_008)
ob_i = bpy.data.objects.new('I', me_cube_006)
ob_sign = bpy.data.objects.new('Sign', me_cube_009)
ob_t = bpy.data.objects.new('T', me_cube_003)
ob_x = bpy.data.objects.new('X', me_cube_007)

# ---- transforms, parenting, visibility, modifiers, constraints
ob_x_sign_boolean_applied.location = (0.0, 0.0, 0.0)
ob_x_sign_boolean_applied.scale = (1.0, 0.098, 0.5395)
ob_x_sign_boolean_applied.lock_rotations_4d = False
ob_x_sign_boolean_applied.empty_display_type = 'ARROWS'
ob_x_sign_boolean_applied.hide_render = True
ob_x_sign_boolean_applied.lineart.crease_threshold = 0.0
_m = ob_x_sign_boolean_applied.modifiers.new('Auto Smooth', 'NODES')
_m.node_group = ng_auto_smooth
_gi = [s.identifier for s in ng_auto_smooth.interface.items_tree if s.item_type == 'SOCKET' and s.in_out == 'INPUT']
_m[_gi[1]] = 0.5236  # Angle
ob_e.location = (-0.4673, -3.614e-09, 0.0269)
ob_e.scale = (0.1362, 0.06325, 0.1362)
ob_i.location = (0.269, -3.162e-09, 0.02354)
ob_i.scale = (0.05821, 0.05821, 0.05821)
ob_sign.location = (0.0, 0.0, 0.0)
ob_sign.scale = (1.0, 0.098, 0.5395)
ob_sign.lock_rotations_4d = False
ob_sign.empty_display_type = 'ARROWS'
ob_sign.lineart.crease_threshold = 0.0
_m = ob_sign.modifiers.new('Boolean', 'BOOLEAN')
_m.object = ob_e
_m = ob_sign.modifiers.new('Boolean.001', 'BOOLEAN')
_m.object = ob_x
_m = ob_sign.modifiers.new('Boolean.002', 'BOOLEAN')
_m.object = ob_i
_m = ob_sign.modifiers.new('Boolean.003', 'BOOLEAN')
_m.object = ob_t
_m = ob_sign.modifiers.new('Auto Smooth', 'NODES')
_m.node_group = ng_auto_smooth
_gi = [s.identifier for s in ng_auto_smooth.interface.items_tree if s.item_type == 'SOCKET' and s.in_out == 'INPUT']
_m[_gi[1]] = 0.5236  # Angle
ob_t.location = (0.5514, -9.035e-10, 0.006724)
ob_t.scale = (0.05989, 0.05989, 0.05989)
ob_x.location = (0.0, 0.0, 0.0)
ob_x.scale = (-0.1012, -0.1012, -0.1012)

# ---- collection membership
col_collection.objects.link(ob_x_sign_boolean_applied)
col_collection.objects.link(ob_e)
col_collection.objects.link(ob_i)
col_collection.objects.link(ob_sign)
col_collection.objects.link(ob_t)
col_collection.objects.link(ob_x)

# ---- scene / render settings (as saved in the file)
scene.frame_start = 1; scene.frame_end = 250; scene.frame_set(1)
scene.render.engine = 'BLENDER_EEVEE_NEXT'
scene.cycles.sampling_pattern = 'TABULATED_SOBOL'
scene.view_settings.view_transform = 'Filmic'
bpy.context.view_layer.update()

# ---- added for rendering (the .blend has no active camera and no usable light): camera, sun
cam_auto = bpy.data.cameras.new('AutoCamera')
cam_auto.lens = 50.0
cam_auto.sensor_width = 36.0
cam_auto.clip_end = 1000.0
ob_auto_camera = bpy.data.objects.new('AutoCamera', cam_auto)
scene.collection.objects.link(ob_auto_camera)
ob_auto_camera.location = (2.1802, -2.66275, 1.75828)
ob_auto_camera.rotation_euler = (1.09748, -7.21219e-08, 0.694738)
scene.camera = ob_auto_camera
light_auto_sun = bpy.data.lights.new('AutoSun', 'SUN')
light_auto_sun.energy = 3.0
light_auto_sun.angle = 0.0523599
ob_auto_sun = bpy.data.objects.new('AutoSun', light_auto_sun)
scene.collection.objects.link(ob_auto_sun)
ob_auto_sun.rotation_euler = (0.872665, 0.174533, 0.523599)
bpy.context.view_layer.update()
